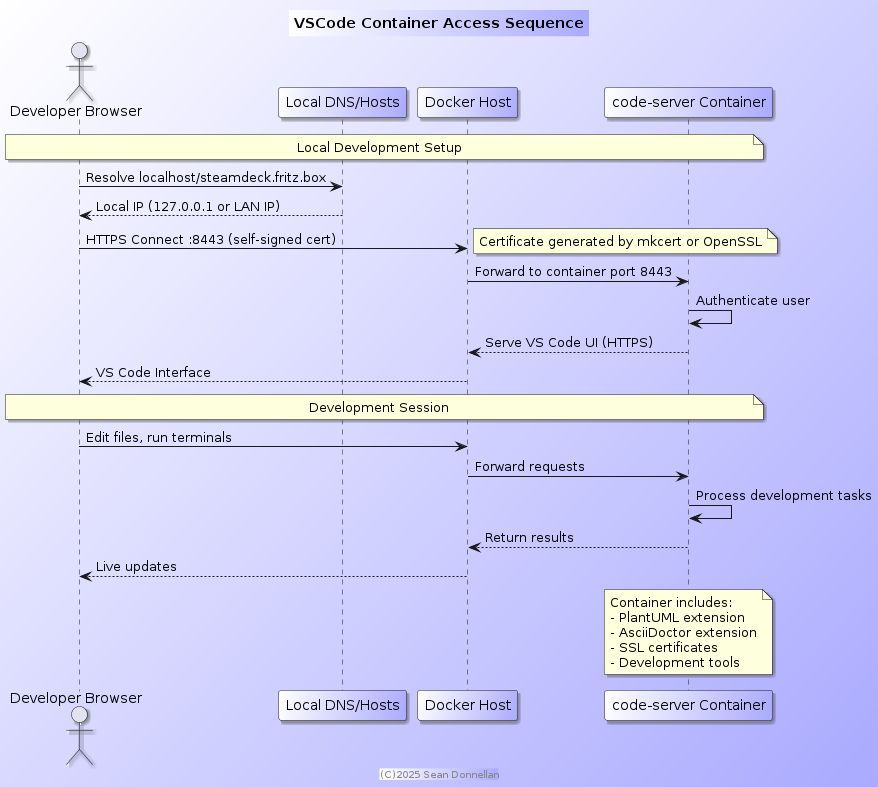

The diagram above was rendered by PlantUML. Its source (embedded in the PNG):
@startuml vscode-access-sequence
title VSCode Container Access Sequence
footer (C)2025 Sean Donnellan

skinparam shadowing 1
skinparam BackgroundColor #fff/aaf
skinparam participantBackgroundColor #fff/aaf

actor "Developer Browser" as Browser
participant "Local DNS/Hosts" as DNS
participant "Docker Host" as Host
participant "code-server Container" as CodeServer

note over Browser, CodeServer: Local Development Setup

Browser -> DNS: Resolve localhost/steamdeck.fritz.box
DNS --> Browser: Local IP (127.0.0.1 or LAN IP)

Browser -> Host: HTTPS Connect :8443 (self-signed cert)
note right: Certificate generated by mkcert or OpenSSL

Host -> CodeServer: Forward to container port 8443
CodeServer -> CodeServer: Authenticate user
CodeServer --> Host: Serve VS Code UI (HTTPS)
Host --> Browser: VS Code Interface

note over Browser, CodeServer: Development Session
Browser -> Host: Edit files, run terminals
Host -> CodeServer: Forward requests
CodeServer -> CodeServer: Process development tasks
CodeServer --> Host: Return results
Host --> Browser: Live updates

note over CodeServer: Container includes:\n- PlantUML extension\n- AsciiDoctor extension\n- SSL certificates\n- Development tools
@enduml